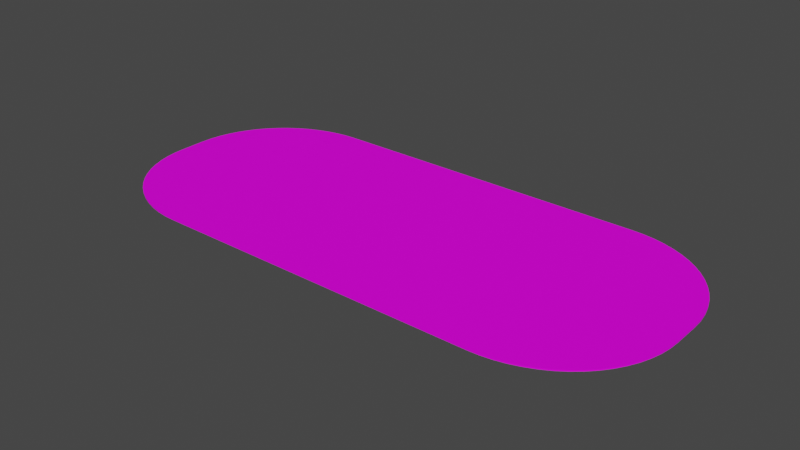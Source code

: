 # Source: table.blend  (saved by Blender 2.93.20; exported with 4.5.12 LTS)
import bpy
from mathutils import Matrix  # noqa: F401  (used for matrix-valued properties, if any)

bpy.ops.wm.read_factory_settings(use_empty=True)
scene = bpy.context.scene
scene.name = 'Scene'

# ---- collections
col_collection = bpy.data.collections.new('Collection'); scene.collection.children.link(col_collection)

# ---- images (referenced by path relative to the original .blend; pixels are not part of the script)
import os
ASSET_DIR = os.environ.get("B2B_ASSET_DIR", "")  # directory of the original .blend (textures are referenced by path, not embedded)
HERE = os.path.dirname(os.path.abspath(__file__))  # packed textures are extracted next to this script under _unpacked/

def load_image(name, relpath, width, height, colorspace="sRGB"):
    """Load a texture the original file referenced (path relative to the .blend, or extracted next to this script)."""
    p = next((c for c in (os.path.join(HERE, relpath), os.path.join(ASSET_DIR, relpath)) if relpath and os.path.exists(c)), "")
    if p:
        img = bpy.data.images.load(p, check_existing=True)
        img.name = name
    else:  # same state as the original file: an image datablock whose file is absent (Cycles renders it pink)
        img = bpy.data.images.new(name, width, height)
        img.source = "FILE"
        img.filepath = "//" + (relpath or name)
    img.colorspace_settings.name = colorspace
    return img
img_mat_png = load_image('mat.png', 'mat.png', 1024, 1024, 'sRGB')

# ---- materials (node trees are filled in below, after node groups)
mat_felt = bpy.data.materials.new('Felt')
mat_felt.alpha_threshold = 0.0
mat_felt.use_transparent_shadow = False
mat_felt.line_color = (0.0, 0.0, 0.0, 1.0)

# ---- material node trees
mat_felt.use_nodes = True; mat_felt.node_tree.nodes.clear()
_N = mat_felt.node_tree.nodes; _L = mat_felt.node_tree.links
n0 = _N.new('ShaderNodeOutputMaterial'); n0.name = 'Material Output'; n0.location = (371, 294)
n1 = _N.new('ShaderNodeBsdfPrincipled'); n1.name = 'Principled BSDF'; n1.location = (81, 294)
n1.distribution = 'GGX'
n1.subsurface_method = 'BURLEY'
n1.inputs[2].default_value = 0.6926
n1.inputs[3].default_value = 1.45
n1.inputs[13].default_value = 0.1238
n1.inputs[27].default_value = (0.0, 0.0, 0.0, 1.0)
n1.inputs[28].default_value = 1.0
n2 = _N.new('ShaderNodeTexImage'); n2.name = 'Image Texture'; n2.location = (-209, 274)
n2.image = img_mat_png
_L.new(n1.outputs[0], n0.inputs[0])
_L.new(n2.outputs[0], n1.inputs[0])
n0.is_active_output = True

# ---- world
world_world = bpy.data.worlds.new('World'); scene.world = world_world
world_world.use_nodes = True; world_world.node_tree.nodes.clear()
_N = world_world.node_tree.nodes; _L = world_world.node_tree.links
n0 = _N.new('ShaderNodeOutputWorld'); n0.name = 'World Output'; n0.location = (300, 300)
n1 = _N.new('ShaderNodeBackground'); n1.name = 'Background'; n1.location = (10, 300)
n1.inputs[0].default_value = (0.05088, 0.05088, 0.05088, 1.0)
_L.new(n1.outputs[0], n0.inputs[0])
n0.is_active_output = True
world_world.color = (0.05088, 0.05088, 0.05088)
world_world.use_sun_shadow = False
world_world.sun_shadow_jitter_overblur = 0.0

# ---- meshes
me_cube = bpy.data.meshes.new('Cube')
me_cube.from_pydata([(-0.5, 0.0, 0.05), (-0.5, 0.0, 0.15), (0.5, 0.0, 0.05), (0.5, 0.0, 0.15), (-0.5, 0.3403, 0.05), (-0.05632, 0.5773, 0.05), (-0.4979, 0.3635, 0.05), (-0.4915, 0.3866, 0.05), (-0.4809, 0.4091, 0.05), (-0.4662, 0.431, 0.05), (-0.4476, 0.452, 0.05), (-0.4252, 0.472, 0.05), (-0.3993, 0.4907, 0.05), (-0.37, 0.5079, 0.05), (-0.3378, 0.5235, 0.05), (-0.3028, 0.5374, 0.05), (-0.2655, 0.5493, 0.05), (-0.2261, 0.5593, 0.05), (-0.1851, 0.5671, 0.05), (-0.1429, 0.5728, 0.05), (-0.09981, 0.5762, 0.05), (-0.05632, 0.5773, 0.15), (-0.5, 0.3403, 0.15), (-0.09981, 0.5762, 0.15), (-0.1429, 0.5728, 0.15), (-0.1851, 0.5671, 0.15), (-0.2261, 0.5593, 0.15), (-0.2655, 0.5493, 0.15), (-0.3028, 0.5374, 0.15), (-0.3378, 0.5235, 0.15), (-0.37, 0.5079, 0.15), (-0.3993, 0.4907, 0.15), (-0.4252, 0.472, 0.15), (-0.4476, 0.452, 0.15), (-0.4662, 0.431, 0.15), (-0.4809, 0.4091, 0.15), (-0.4915, 0.3866, 0.15), (-0.4979, 0.3635, 0.15), (0.05632, 0.5773, 0.05), (0.5, 0.3403, 0.05), (0.09981, 0.5762, 0.05), (0.1429, 0.5728, 0.05), (0.1851, 0.5671, 0.05), (0.2261, 0.5593, 0.05), (0.2655, 0.5493, 0.05), (0.3028, 0.5374, 0.05), (0.3378, 0.5235, 0.05), (0.37, 0.5079, 0.05), (0.3993, 0.4907, 0.05), (0.4252, 0.472, 0.05), (0.4476, 0.452, 0.05), (0.4662, 0.431, 0.05), (0.4809, 0.4091, 0.05), (0.4915, 0.3866, 0.05), (0.4979, 0.3635, 0.05), (0.5, 0.3403, 0.15), (0.05632, 0.5773, 0.15), (0.4979, 0.3635, 0.15), (0.4915, 0.3866, 0.15), (0.4809, 0.4091, 0.15), (0.4662, 0.431, 0.15), (0.4476, 0.452, 0.15), (0.4252, 0.472, 0.15), (0.3993, 0.4907, 0.15), (0.37, 0.5079, 0.15), (0.3378, 0.5235, 0.15), (0.3028, 0.5374, 0.15), (0.2655, 0.5493, 0.15), (0.2261, 0.5593, 0.15), (0.1851, 0.5671, 0.15), (0.1429, 0.5728, 0.15), (0.09981, 0.5762, 0.15)], [], [(5, 21, 56, 38), (55, 57, 58, 59, 60, 61, 62, 63, 64, 65, 66, 67, 68, 69, 70, 71, 56, 21, 23, 24, 25, 26, 27, 28, 29, 30, 31, 32, 33, 34, 35, 36, 37, 22, 1, 3), (2, 3, 1, 0), (0, 1, 22, 4), (39, 55, 3, 2), (21, 5, 20, 23), (23, 20, 19, 24), (24, 19, 18, 25), (25, 18, 17, 26), (26, 17, 16, 27), (27, 16, 15, 28), (28, 15, 14, 29), (29, 14, 13, 30), (30, 13, 12, 31), (31, 12, 11, 32), (32, 11, 10, 33), (33, 10, 9, 34), (34, 9, 8, 35), (35, 8, 7, 36), (36, 7, 6, 37), (37, 6, 4, 22), (55, 39, 54, 57), (57, 54, 53, 58), (58, 53, 52, 59), (59, 52, 51, 60), (60, 51, 50, 61), (61, 50, 49, 62), (62, 49, 48, 63), (63, 48, 47, 64), (64, 47, 46, 65), (65, 46, 45, 66), (66, 45, 44, 67), (67, 44, 43, 68), (68, 43, 42, 69), (69, 42, 41, 70), (70, 41, 40, 71), (71, 40, 38, 56), (4, 6, 7, 8, 9, 10, 11, 12, 13, 14, 15, 16, 17, 18, 19, 20, 5, 38, 40, 41, 42, 43, 44, 45, 46, 47, 48, 49, 50, 51, 52, 53, 54, 39, 2, 0)])
_uv = me_cube.uv_layers.new(name='UVMap')
_uv.uv.foreach_set('vector', [0.2448, 0.5241, 0.2618, 0.5241, 0.2618, 0.526, 0.2448, 0.526, 0.7844, 3.63e-05, 0.8055, 0.002176, 0.8264, 0.008575, 0.8469, 0.01917, 0.8667, 0.03386, 0.8858, 0.05251, 0.904, 0.07492, 0.9209, 0.1009, 0.9366, 0.1302, 0.9507, 0.1625, 0.9633, 0.1975, 0.9742, 0.2349, 0.9832, 0.2743, 0.9903, 0.3154, 0.9955, 0.3577, 0.9985, 0.4008, 0.9996, 0.4444, 0.9996, 0.5572, 0.9985, 0.6008, 0.9955, 0.6439, 0.9903, 0.6862, 0.9832, 0.7273, 0.9742, 0.7667, 0.9633, 0.8041, 0.9507, 0.8391, 0.9366, 0.8714, 0.9209, 0.9007, 0.904, 0.9267, 0.8858, 0.9491, 0.8667, 0.9677, 0.8469, 0.9824, 0.8264, 0.993, 0.8055, 0.9994, 0.7844, 1.002, 0.5183, 1.002, 0.5183, 3.63e-05, 0.2448, 0.5506, 0.2618, 0.5506, 0.2618, 0.5676, 0.2448, 0.5676, 0.2448, 0.4996, 0.2618, 0.4996, 0.2618, 0.509, 0.2448, 0.509, 0.2448, 0.5412, 0.2618, 0.5412, 0.2618, 0.5506, 0.2448, 0.5506, 0.2618, 0.5241, 0.2448, 0.5241, 0.2448, 0.5234, 0.2618, 0.5234, 0.2618, 0.5234, 0.2448, 0.5234, 0.2448, 0.5227, 0.2618, 0.5227, 0.2618, 0.5227, 0.2448, 0.5227, 0.2448, 0.5219, 0.2618, 0.5219, 0.2618, 0.5219, 0.2448, 0.5219, 0.2448, 0.5212, 0.2618, 0.5212, 0.2618, 0.5212, 0.2448, 0.5212, 0.2448, 0.5206, 0.2618, 0.5206, 0.2618, 0.5206, 0.2448, 0.5206, 0.2448, 0.5199, 0.2618, 0.5199, 0.2618, 0.5199, 0.2448, 0.5199, 0.2448, 0.5193, 0.2618, 0.5193, 0.2618, 0.5193, 0.2448, 0.5193, 0.2448, 0.5166, 0.2618, 0.5166, 0.2618, 0.5166, 0.2448, 0.5166, 0.2448, 0.5138, 0.2618, 0.5138, 0.2618, 0.5138, 0.2448, 0.5138, 0.2448, 0.5132, 0.2618, 0.5132, 0.2618, 0.5132, 0.2448, 0.5132, 0.2448, 0.5126, 0.2618, 0.5126, 0.2618, 0.5126, 0.2448, 0.5126, 0.2448, 0.5119, 0.2618, 0.5119, 0.2618, 0.5119, 0.2448, 0.5119, 0.2448, 0.5112, 0.2618, 0.5112, 0.2618, 0.5112, 0.2448, 0.5112, 0.2448, 0.5105, 0.2618, 0.5105, 0.2618, 0.5105, 0.2448, 0.5105, 0.2448, 0.5098, 0.2618, 0.5098, 0.2618, 0.5098, 0.2448, 0.5098, 0.2448, 0.509, 0.2618, 0.509, 0.2618, 0.5412, 0.2448, 0.5412, 0.2448, 0.5404, 0.2618, 0.5404, 0.2618, 0.5404, 0.2448, 0.5404, 0.2448, 0.5397, 0.2618, 0.5397, 0.2618, 0.5397, 0.2448, 0.5397, 0.2448, 0.539, 0.2618, 0.539, 0.2618, 0.539, 0.2448, 0.539, 0.2448, 0.5383, 0.2618, 0.5383, 0.2618, 0.5383, 0.2448, 0.5383, 0.2448, 0.5376, 0.2618, 0.5376, 0.2618, 0.5376, 0.2448, 0.5376, 0.2448, 0.537, 0.2618, 0.537, 0.2618, 0.537, 0.2448, 0.537, 0.2448, 0.5364, 0.2618, 0.5364, 0.2618, 0.5364, 0.2448, 0.5364, 0.2448, 0.5336, 0.2618, 0.5336, 0.2618, 0.5336, 0.2448, 0.5336, 0.2448, 0.5308, 0.2618, 0.5308, 0.2618, 0.5308, 0.2448, 0.5308, 0.2448, 0.5302, 0.2618, 0.5302, 0.2618, 0.5302, 0.2448, 0.5302, 0.2448, 0.5296, 0.2618, 0.5296, 0.2618, 0.5296, 0.2448, 0.5296, 0.2448, 0.5289, 0.2618, 0.5289, 0.2618, 0.5289, 0.2448, 0.5289, 0.2448, 0.5282, 0.2618, 0.5282, 0.2618, 0.5282, 0.2448, 0.5282, 0.2448, 0.5275, 0.2618, 0.5275, 0.2618, 0.5275, 0.2448, 0.5275, 0.2448, 0.5268, 0.2618, 0.5268, 0.2618, 0.5268, 0.2448, 0.5268, 0.2448, 0.526, 0.2618, 0.526, 0.2278, 0.5412, 0.2278, 0.5404, 0.2279, 0.5397, 0.2281, 0.539, 0.2284, 0.5383, 0.2287, 0.5376, 0.2291, 0.537, 0.2295, 0.5364, 0.23, 0.5358, 0.2305, 0.5353, 0.2311, 0.5349, 0.2318, 0.5345, 0.2324, 0.5342, 0.2331, 0.5339, 0.2339, 0.5337, 0.2346, 0.5336, 0.2353, 0.5336, 0.2373, 0.5336, 0.238, 0.5336, 0.2387, 0.5337, 0.2394, 0.5339, 0.2401, 0.5342, 0.2408, 0.5345, 0.2415, 0.5349, 0.242, 0.5353, 0.2426, 0.5358, 0.2431, 0.5364, 0.2435, 0.537, 0.2439, 0.5376, 0.2442, 0.5383, 0.2445, 0.539, 0.2447, 0.5397, 0.2448, 0.5404, 0.2448, 0.5412, 0.2448, 0.5506, 0.2278, 0.5506])
me_cube.materials.append(mat_felt)
me_cube.use_remesh_fix_poles = True
me_cube.use_remesh_preserve_attributes = False
me_cube.update()

# ---- objects
ob_cube = bpy.data.objects.new('Cube', me_cube)

# ---- transforms, parenting, visibility, modifiers, constraints
ob_cube.location = (0.0, 0.0, 0.0)
ob_cube.rotation_euler = (0.0, -0.0, 1.571)
ob_cube.scale = (35.0, 69.27, 1.962)
_m = ob_cube.modifiers.new('Mirror', 'MIRROR')
_m.use_axis = (False, True, False)

# ---- collection membership
col_collection.objects.link(ob_cube)

# ---- scene / render settings (as saved in the file)
scene.frame_start = 1; scene.frame_end = 250; scene.frame_set(1)
scene.render.engine = 'BLENDER_EEVEE_NEXT'
scene.cycles.use_denoising = False
scene.cycles.samples = 128
scene.cycles.sampling_pattern = 'TABULATED_SOBOL'
scene.cycles.use_adaptive_sampling = False
scene.cycles.use_light_tree = False
scene.view_settings.view_transform = 'Filmic'
bpy.context.view_layer.update()

# ---- added for rendering (the .blend has no active camera and no usable light): camera, sun
cam_auto = bpy.data.cameras.new('AutoCamera')
cam_auto.lens = 50.0
cam_auto.sensor_width = 36.0
cam_auto.clip_end = 1417.61
ob_auto_camera = bpy.data.objects.new('AutoCamera', cam_auto)
scene.collection.objects.link(ob_auto_camera)
ob_auto_camera.location = (80.7756, -96.9307, 64.8167)
ob_auto_camera.rotation_euler = (1.09748, -7.21219e-08, 0.694738)
scene.camera = ob_auto_camera
light_auto_sun = bpy.data.lights.new('AutoSun', 'SUN')
light_auto_sun.energy = 3.0
light_auto_sun.angle = 0.0523599
ob_auto_sun = bpy.data.objects.new('AutoSun', light_auto_sun)
scene.collection.objects.link(ob_auto_sun)
ob_auto_sun.rotation_euler = (0.872665, 0.174533, 0.523599)
bpy.context.view_layer.update()
